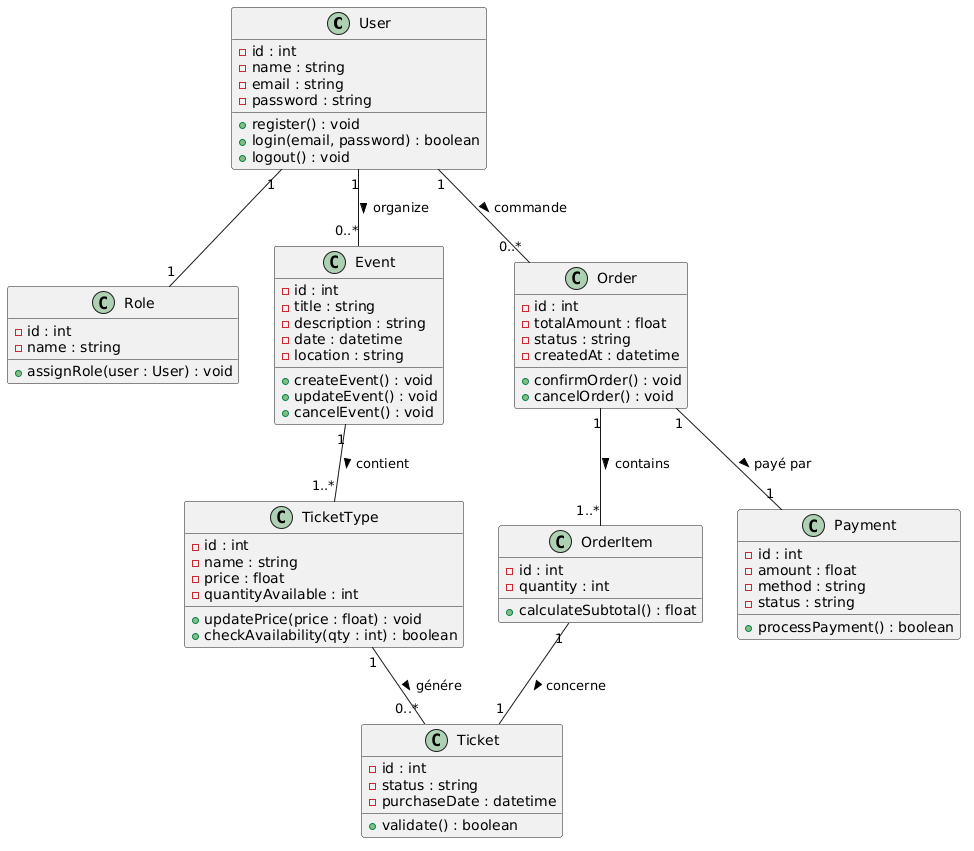

The diagram above was rendered by PlantUML. Its source (embedded in the PNG):
@startuml
' ======================
' CLASSES PRINCIPALES
' ======================

class User {
  - id : int
  - name : string
  - email : string
  - password : string
  + register() : void
  + login(email, password) : boolean
  + logout() : void
}

class Role {
  - id : int
  - name : string
  + assignRole(user : User) : void
}

class Event {
  - id : int
  - title : string
  - description : string
  - date : datetime
  - location : string
  + createEvent() : void
  + updateEvent() : void
  + cancelEvent() : void
}

class TicketType {
  - id : int
  - name : string
  - price : float
  - quantityAvailable : int
  + updatePrice(price : float) : void
  + checkAvailability(qty : int) : boolean
}

class Ticket {
  - id : int
  - status : string
  - purchaseDate : datetime
  + validate() : boolean
}

class Order {
  - id : int
  - totalAmount : float
  - status : string
  - createdAt : datetime
  + confirmOrder() : void
  + cancelOrder() : void
}

class OrderItem {
  - id : int
  - quantity : int
  + calculateSubtotal() : float
}

class Payment {
  - id : int
  - amount : float
  - method : string
  - status : string
  + processPayment() : boolean
}

' ======================
' RELATIONS
' ======================

User "1" -- "1" Role 
User "1" -- "0..*" Order : commande >
User "1" -- "0..*" Event : organize >

Event "1" -- "1..*" TicketType : contient >
TicketType "1" -- "0..*" Ticket : génére >

Order "1" -- "1..*" OrderItem : contains >
OrderItem "1" -- "1" Ticket : concerne >

Order "1" -- "1" Payment : payé par >
@enduml